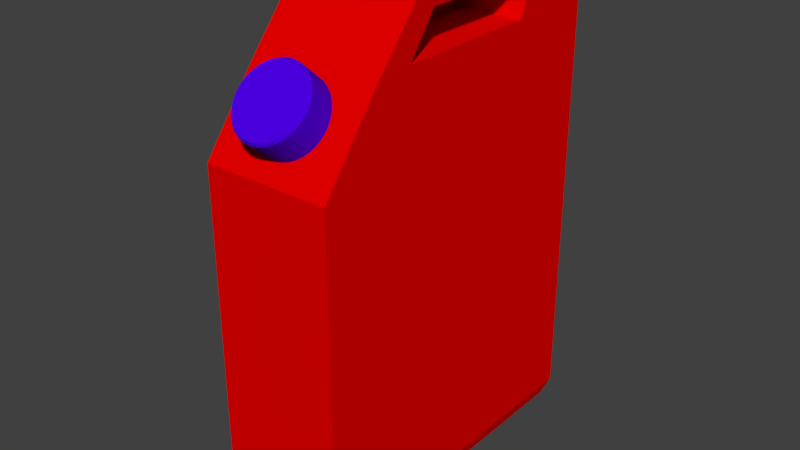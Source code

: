 # Source: FuelCan.blend  (saved by Blender 2.78.0; exported with 4.5.12 LTS)
import bpy
from mathutils import Matrix  # noqa: F401  (used for matrix-valued properties, if any)

bpy.ops.wm.read_factory_settings(use_empty=True)
scene = bpy.context.scene
scene.name = 'Scene'

# ---- collections
col_collection_1 = bpy.data.collections.new('Collection 1'); scene.collection.children.link(col_collection_1)

# ---- materials (node trees are filled in below, after node groups)
mat_material_001 = bpy.data.materials.new('Material.001')
mat_material_001.alpha_threshold = 0.0
mat_material_001.use_transparent_shadow = False
mat_material_001.diffuse_color = (0.8, 0.0, 0.0, 1.0)
mat_material_001.roughness = 0.5
mat_material_002 = bpy.data.materials.new('Material.002')
mat_material_002.alpha_threshold = 0.0
mat_material_002.use_transparent_shadow = False
mat_material_002.diffuse_color = (0.07754, 0.0, 0.8, 1.0)
mat_material_002.roughness = 0.5

# ---- material node trees

# ---- world
world_world = bpy.data.worlds.new('World'); scene.world = world_world
world_world.color = (0.05088, 0.05088, 0.05088)
world_world.use_sun_shadow = False
world_world.sun_shadow_jitter_overblur = 0.0
world_world.cycles.sampling_method = 'MANUAL'

# ---- meshes
me_cube_001 = bpy.data.meshes.new('Cube.001')
me_cube_001.from_pydata([(0.0, -0.1285, -1.0), (0.0, -0.1381, 1.377), (0.0, 1.0, 1.067), (0.0, -0.6185, 1.067), (0.0, 0.6169, -1.0), (0.0, 0.6627, 1.377), (0.0, -0.4248, 1.255), (0.0, 1.0, 1.255), (0.0, -0.2996, 1.377), (0.0, 0.8104, 1.377), (0.0, -0.687, 1.0), (0.0, -0.2789, -1.0), (0.0, -1.0, -0.9309), (0.0, -0.9309, -1.0), (0.0, 1.0, -0.9309), (0.0, 0.9309, -1.0), (0.0, -1.0, 0.6634), (0.0, 1.0, 1.0), (-0.2114, 0.5522, 1.249), (-0.2114, 0.4566, 1.073), (-1.143e-07, -1.072, 0.8528), (0.1055, -1.07, 0.8552), (0.207, -1.062, 0.8624), (0.3005, -1.05, 0.874), (0.3825, -1.033, 0.8897), (0.4497, -1.013, 0.9088), (0.4997, -0.9895, 0.9306), (0.5305, -0.9643, 0.9542), (0.5409, -0.9381, 0.9788), (0.5305, -0.9119, 1.003), (0.4997, -0.8867, 1.027), (0.4497, -0.8635, 1.049), (0.3825, -0.8432, 1.068), (0.3005, -0.8265, 1.084), (0.207, -0.8141, 1.095), (6.192e-08, -0.8039, 1.105), (0.1055, -0.8065, 1.102), (-0.1166, 0.4566, 1.073), (-0.1166, -0.4174, 1.067), (-1.277e-07, -1.068, 0.8361), (0.112, -1.065, 0.8386), (0.2198, -1.057, 0.8462), (1.0, -1.0, 0.6634), (1.0, 1.0, 1.0), (0.9309, -0.9309, -1.0), (1.0, -1.0, -0.9309), (0.9309, 0.9309, -1.0), (1.0, 1.0, -0.9309), (1.0, -0.687, 1.0), (0.9309, -0.2789, -1.0), (1.0, -0.2996, -0.9309), (1.0, 0.8104, 1.377), (1.0, -0.2996, 1.377), (1.0, -0.4248, 1.255), (1.0, 1.0, 1.255), (0.9309, 0.6169, -1.0), (1.0, 0.5621, 1.0), (1.0, 0.6627, -0.9309), (1.0, 0.6627, 1.377), (1.0, 0.5522, 1.249), (1.0, 1.0, 1.067), (1.0, -0.6185, 1.067), (1.0, 0.4566, 1.073), (1.0, -0.4773, 1.0), (1.0, -0.1381, -0.9309), (1.0, -0.1381, 1.377), (1.0, -0.2477, 1.255), (0.9309, -0.1285, -1.0), (1.0, -0.4174, 1.067), (4.798e-08, -0.4004, 0.8345), (4.798e-08, -0.7296, 1.066), (0.112, -0.4031, 0.8319), (0.112, -0.7323, 1.064), (0.2198, -0.4112, 0.8243), (0.2198, -0.7404, 1.056), (0.319, -0.4244, 0.812), (0.319, -0.7536, 1.044), (0.4061, -0.4421, 0.7953), (0.4061, -0.7713, 1.027), (0.4775, -0.4637, 0.775), (0.4775, -0.7929, 1.007), (0.5306, -0.4883, 0.7519), (0.5306, -0.8176, 0.9836), (0.5632, -0.5151, 0.7268), (0.5632, -0.8443, 0.9585), (0.5743, -0.5429, 0.7007), (0.5743, -0.8721, 0.9324), (0.5632, -0.5707, 0.6746), (0.5632, -0.8999, 0.9063), (0.5306, -0.5974, 0.6495), (0.5306, -0.9266, 0.8812), (0.4775, -0.6221, 0.6264), (0.4775, -0.9513, 0.858), (0.4061, -0.6437, 0.6061), (0.4061, -0.9729, 0.8378), (0.319, -0.6614, 0.5895), (0.319, -0.9906, 0.8211), (0.2198, -0.6745, 0.5771), (0.2198, -1.004, 0.8088), (0.112, -0.6827, 0.5695), (0.112, -1.012, 0.8011), (-1.391e-07, -0.6854, 0.5669), (-1.391e-07, -1.015, 0.7986), (0.01546, -0.2477, 1.255), (0.01546, 0.5522, 1.249), (-0.6527, -0.4174, 1.067), (-0.6527, -0.2477, 1.255), (0.112, -0.7856, 1.101), (5.941e-08, -0.7829, 1.104), (0.2198, -0.7937, 1.093), (0.319, -0.8069, 1.081), (0.4061, -0.8246, 1.064), (0.4775, -0.8462, 1.044), (0.5306, -0.8708, 1.021), (0.5632, -0.8976, 0.996), (0.5743, -0.9254, 0.9699), (0.5632, -0.9532, 0.9438), (0.5306, -0.9799, 0.9187), (0.4775, -1.005, 0.8955), (0.4061, -1.026, 0.8752), (0.319, -1.044, 0.8586)], [], [(45, 42, 16, 12), (51, 9, 5, 58), (115, 114, 29, 28), (58, 5, 1, 65), (39, 40, 21, 20), (109, 107, 36, 34), (117, 116, 27, 26), (36, 35, 20, 21, 22, 23, 24, 25, 26, 27, 28, 29, 30, 31, 32, 33, 34), (111, 110, 33, 32), (84, 82, 113, 114), (48, 42, 45, 47, 43, 56, 63), (15, 46, 55, 4), (67, 55, 57, 64), (63, 56, 62, 68), (10, 48, 61, 3), (13, 44, 45, 12), (11, 49, 44, 13), (0, 67, 49, 11), (44, 49, 50, 45), (6, 53, 52, 8), (59, 54, 51, 58), (62, 60, 54, 59), (3, 61, 53, 6), (55, 46, 47, 57), (77, 78, 80, 79), (49, 67, 64, 50), (97, 98, 100, 99), (81, 82, 84, 83), (61, 68, 66, 53), (78, 76, 110, 111), (85, 86, 88, 87), (69, 70, 72, 71), (96, 94, 119, 120), (89, 90, 92, 91), (73, 74, 76, 75), (88, 86, 115, 116), (56, 43, 60, 62), (93, 94, 96, 95), (66, 59, 58, 65), (72, 70, 108, 107), (48, 63, 68, 61), (53, 66, 65, 52), (4, 55, 67, 0), (71, 72, 74, 73), (75, 76, 78, 77), (79, 80, 82, 81), (83, 84, 86, 85), (87, 88, 90, 89), (91, 92, 94, 93), (95, 96, 98, 97), (99, 100, 102, 101), (66, 68, 105, 106), (80, 78, 111, 112), (98, 96, 120, 41), (14, 17, 43, 47), (68, 62, 37, 38), (82, 80, 112, 113), (102, 100, 40, 39), (92, 90, 117, 118), (74, 72, 107, 109), (90, 88, 116, 117), (112, 111, 32, 31), (94, 92, 118, 119), (43, 17, 2, 60), (62, 59, 18, 19), (54, 7, 9, 51), (76, 74, 109, 110), (114, 113, 30, 29), (41, 120, 23, 22), (120, 119, 24, 23), (100, 98, 41, 40), (59, 66, 103, 104), (118, 117, 26, 25), (86, 84, 114, 115), (119, 118, 25, 24), (107, 108, 35, 36), (65, 1, 8, 52), (40, 41, 22, 21), (110, 109, 34, 33), (113, 112, 31, 30), (116, 115, 28, 27), (46, 15, 14, 47), (60, 2, 7, 54), (48, 10, 16, 42)])
me_cube_001.polygons.foreach_set('material_index', [0, 0, 1, 0, 1, 1, 1, 1, 1, 1, 0, 0, 0, 0, 0, 0, 0, 0, 0, 0, 0, 0, 0, 0, 1, 0, 1, 1, 0, 1, 1, 1, 1, 1, 1, 1, 0, 1, 0, 1, 0, 0, 0, 1, 1, 1, 1, 1, 1, 1, 1, 0, 1, 1, 0, 0, 1, 1, 1, 1, 1, 1, 1, 0, 0, 0, 1, 1, 1, 1, 1, 0, 1, 1, 1, 1, 0, 1, 1, 1, 1, 0, 0, 0])
_uv = me_cube_001.uv_layers.new(name='UVMap')
_uv.uv.foreach_set('vector', [0.1557, 0.08485, 0.1659, 0.106, 0.1563, 0.1085, 0.1466, 0.08476, 0.159, 0.1506, 0.1593, 0.1588, 0.1608, 0.1735, 0.1602, 0.1586, 0.3926, 0.1919, 0.3937, 0.192, 0.3938, 0.1931, 0.3926, 0.193, 0.1602, 0.1586, 0.1608, 0.1735, 0.1734, 0.2167, 0.1531, 0.1784, 0.371, 0.2308, 0.376, 0.2189, 0.3775, 0.2201, 0.373, 0.2317, 0.4083, 0.2079, 0.4135, 0.2167, 0.4118, 0.2182, 0.4071, 0.2096, 0.3903, 0.1933, 0.3915, 0.1923, 0.3916, 0.1934, 0.3904, 0.1946, 0.4118, 0.2182, 0.4173, 0.2293, 0.373, 0.2317, 0.3775, 0.2201, 0.3812, 0.2113, 0.3843, 0.2047, 0.3868, 0.2, 0.3889, 0.1967, 0.3904, 0.1946, 0.3916, 0.1934, 0.3926, 0.193, 0.3938, 0.1931, 0.3952, 0.194, 0.3972, 0.1958, 0.3998, 0.1988, 0.4031, 0.2033, 0.4071, 0.2096, 0.4002, 0.197, 0.4038, 0.2015, 0.4031, 0.2033, 0.3998, 0.1988, 0.3944, 0.1898, 0.3966, 0.1903, 0.3952, 0.1926, 0.3937, 0.192, 0.1566, 0.9654, 9.871e-05, 0.7971, 9.823e-05, 9.832e-05, 0.9999, 9.823e-05, 0.9999, 0.9654, 0.781, 0.9654, 0.2614, 0.9654, 0.1635, 0.05396, 0.1602, 0.08665, 0.1558, 0.07467, 0.1587, 0.03215, 0.1445, 0.0627, 0.1558, 0.07467, 0.1535, 0.07981, 0.1501, 0.06905, 0.2021, 0.2178, 0.1541, 0.1213, 0.155, 0.1263, 0.2122, 0.2225, 0.1674, 0.1351, 0.1707, 0.186, 0.1636, 0.1989, 0.1739, 0.1688, 0.1406, 0.06247, 0.1518, 0.07836, 0.1557, 0.08485, 0.1466, 0.08476, 0.1402, 0.03208, 0.1517, 0.06689, 0.1518, 0.07836, 0.1406, 0.06247, 0.1438, 8.341e-05, 0.1445, 0.0627, 0.1517, 0.06689, 0.1402, 0.03208, 0.1518, 0.07836, 0.1517, 0.06689, 0.1526, 0.0717, 0.1557, 0.08485, 0.1761, 0.2048, 0.1487, 0.1994, 0.1521, 0.1886, 0.1788, 0.2446, 0.1584, 0.1472, 0.1591, 0.1405, 0.159, 0.1506, 0.1602, 0.1586, 0.155, 0.1263, 0.1607, 0.1305, 0.1591, 0.1405, 0.1584, 0.1472, 0.1739, 0.1688, 0.1636, 0.1989, 0.1487, 0.1994, 0.1761, 0.2048, 0.1558, 0.07467, 0.1602, 0.08665, 0.1582, 0.0971, 0.1535, 0.07981, 0.4146, 0.1655, 0.4031, 0.1943, 0.3995, 0.1917, 0.4074, 0.1637, 0.1517, 0.06689, 0.1445, 0.0627, 0.1501, 0.06905, 0.1526, 0.0717, 0.3562, 0.1747, 0.3755, 0.207, 0.37, 0.2156, 0.3458, 0.1812, 0.4017, 0.163, 0.3966, 0.1903, 0.3944, 0.1898, 0.3975, 0.163, 0.1636, 0.1989, 0.2122, 0.2225, 0.09281, 0.2225, 0.1487, 0.1994, 0.4031, 0.1943, 0.4076, 0.1986, 0.4038, 0.2015, 0.4002, 0.197, 0.3943, 0.1633, 0.3928, 0.1898, 0.3911, 0.1901, 0.3911, 0.1637, 0.4525, 0.1872, 0.4268, 0.2233, 0.4193, 0.213, 0.4424, 0.1801, 0.3799, 0.2005, 0.3836, 0.1959, 0.3865, 0.1984, 0.3837, 0.2031, 0.3871, 0.1643, 0.3891, 0.191, 0.3866, 0.1928, 0.3816, 0.1652, 0.4325, 0.1738, 0.413, 0.2047, 0.4076, 0.1986, 0.4232, 0.1688, 0.3911, 0.1901, 0.3928, 0.1898, 0.3926, 0.1919, 0.3915, 0.1923, 0.1541, 0.1213, 0.1602, 0.1218, 0.1607, 0.1305, 0.155, 0.1263, 0.3745, 0.1669, 0.3836, 0.1959, 0.3799, 0.2005, 0.3659, 0.17, 0.09281, 0.2225, 0.1584, 0.1472, 0.1602, 0.1586, 0.1531, 0.1784, 0.4193, 0.213, 0.4268, 0.2233, 0.4196, 0.2281, 0.4135, 0.2167, 0.1707, 0.186, 0.2021, 0.2178, 0.2122, 0.2225, 0.1636, 0.1989, 0.1487, 0.1994, 0.09281, 0.2225, 0.1531, 0.1784, 0.1521, 0.1886, 0.1587, 0.03215, 0.1558, 0.07467, 0.1445, 0.0627, 0.1438, 8.341e-05, 0.4424, 0.1801, 0.4193, 0.213, 0.413, 0.2047, 0.4325, 0.1738, 0.4232, 0.1688, 0.4076, 0.1986, 0.4031, 0.1943, 0.4146, 0.1655, 0.4074, 0.1637, 0.3995, 0.1917, 0.3966, 0.1903, 0.4017, 0.163, 0.3975, 0.163, 0.3944, 0.1898, 0.3928, 0.1898, 0.3943, 0.1633, 0.3911, 0.1637, 0.3911, 0.1901, 0.3891, 0.191, 0.3871, 0.1643, 0.3816, 0.1652, 0.3866, 0.1928, 0.3836, 0.1959, 0.3745, 0.1669, 0.3659, 0.17, 0.3799, 0.2005, 0.3755, 0.207, 0.3562, 0.1747, 0.3458, 0.1812, 0.37, 0.2156, 0.3631, 0.2267, 0.3352, 0.1887, 0.09281, 0.2225, 0.2122, 0.2225, 0.2122, 0.9999, 0.09281, 0.9999, 0.3995, 0.1917, 0.4031, 0.1943, 0.4002, 0.197, 0.3974, 0.1942, 0.3755, 0.207, 0.3799, 0.2005, 0.3837, 0.2031, 0.3802, 0.2099, 0.164, 0.07112, 0.163, 0.1117, 0.1602, 0.1218, 0.1582, 0.0971, 0.2122, 0.2225, 0.155, 0.1263, 0.2779, 0.05322, 0.3351, 0.1494, 0.3966, 0.1903, 0.3995, 0.1917, 0.3974, 0.1942, 0.3952, 0.1926, 0.3631, 0.2267, 0.37, 0.2156, 0.376, 0.2189, 0.371, 0.2308, 0.3866, 0.1928, 0.3891, 0.191, 0.3903, 0.1933, 0.3887, 0.1952, 0.413, 0.2047, 0.4193, 0.213, 0.4135, 0.2167, 0.4083, 0.2079, 0.3891, 0.191, 0.3911, 0.1901, 0.3915, 0.1923, 0.3903, 0.1933, 0.3974, 0.1942, 0.4002, 0.197, 0.3998, 0.1988, 0.3972, 0.1958, 0.3836, 0.1959, 0.3866, 0.1928, 0.3887, 0.1952, 0.3865, 0.1984, 0.1602, 0.1218, 0.163, 0.1117, 0.1618, 0.1414, 0.1607, 0.1305, 0.155, 0.1263, 0.1584, 0.1472, 0.0328, 0.1679, 0.02935, 0.1471, 0.1591, 0.1405, 0.1601, 0.1482, 0.1593, 0.1588, 0.159, 0.1506, 0.4076, 0.1986, 0.413, 0.2047, 0.4083, 0.2079, 0.4038, 0.2015, 0.3937, 0.192, 0.3952, 0.1926, 0.3952, 0.194, 0.3938, 0.1931, 0.3802, 0.2099, 0.3837, 0.2031, 0.3843, 0.2047, 0.3812, 0.2113, 0.3837, 0.2031, 0.3865, 0.1984, 0.3868, 0.2, 0.3843, 0.2047, 0.37, 0.2156, 0.3755, 0.207, 0.3802, 0.2099, 0.376, 0.2189, 0.1584, 0.1472, 0.09281, 0.2225, 8.341e-05, 0.1417, 0.0657, 0.0664, 0.3887, 0.1952, 0.3903, 0.1933, 0.3904, 0.1946, 0.3889, 0.1967, 0.3928, 0.1898, 0.3944, 0.1898, 0.3937, 0.192, 0.3926, 0.1919, 0.3865, 0.1984, 0.3887, 0.1952, 0.3889, 0.1967, 0.3868, 0.2, 0.4135, 0.2167, 0.4196, 0.2281, 0.4173, 0.2293, 0.4118, 0.2182, 0.1531, 0.1784, 0.1734, 0.2167, 0.1788, 0.2446, 0.1521, 0.1886, 0.376, 0.2189, 0.3802, 0.2099, 0.3812, 0.2113, 0.3775, 0.2201, 0.4038, 0.2015, 0.4083, 0.2079, 0.4071, 0.2096, 0.4031, 0.2033, 0.3952, 0.1926, 0.3974, 0.1942, 0.3972, 0.1958, 0.3952, 0.194, 0.3915, 0.1923, 0.3926, 0.1919, 0.3926, 0.193, 0.3916, 0.1934, 0.1602, 0.08665, 0.1635, 0.05396, 0.164, 0.07112, 0.1582, 0.0971, 0.1607, 0.1305, 0.1618, 0.1414, 0.1601, 0.1482, 0.1591, 0.1405, 0.1707, 0.186, 0.1674, 0.1351, 0.1563, 0.1085, 0.1659, 0.106])
me_cube_001.materials.append(mat_material_001)
me_cube_001.materials.append(mat_material_002)
me_cube_001.use_remesh_preserve_volume = False
me_cube_001.use_remesh_preserve_attributes = False
me_cube_001.use_mirror_vertex_groups = False
me_cube_001.update()

# ---- objects
ob_cube = bpy.data.objects.new('Cube', me_cube_001)

# ---- transforms, parenting, visibility, modifiers, constraints
ob_cube.location = (0.0, 0.0, 1.432)
ob_cube.scale = (0.3081, 0.8128, 1.0)
ob_cube.lineart.crease_threshold = 0.0
_m = ob_cube.modifiers.new('Mirror', 'MIRROR')

# ---- collection membership
col_collection_1.objects.link(ob_cube)

# ---- scene / render settings (as saved in the file)
scene.frame_start = 1; scene.frame_end = 250; scene.frame_set(1)
scene.render.engine = 'BLENDER_EEVEE_NEXT'
scene.render.resolution_percentage = 50
scene.render.dither_intensity = 0.0
scene.cycles.use_denoising = False
scene.cycles.samples = 128
scene.cycles.sampling_pattern = 'TABULATED_SOBOL'
scene.cycles.light_sampling_threshold = 0.0
scene.cycles.use_adaptive_sampling = False
scene.cycles.use_light_tree = False
scene.cycles.blur_glossy = 0.0
scene.cycles.sample_clamp_indirect = 0.0
scene.view_settings.view_transform = 'Standard'
bpy.context.view_layer.update()

# ---- added for rendering (the .blend has no active camera and no usable light): camera, sun
cam_auto = bpy.data.cameras.new('AutoCamera')
cam_auto.lens = 50.0
cam_auto.sensor_width = 36.0
cam_auto.clip_end = 1000.0
ob_auto_camera = bpy.data.objects.new('AutoCamera', cam_auto)
scene.collection.objects.link(ob_auto_camera)
ob_auto_camera.location = (2.75529, -3.33574, 3.82529)
ob_auto_camera.rotation_euler = (1.09748, -7.21219e-08, 0.694738)
scene.camera = ob_auto_camera
light_auto_sun = bpy.data.lights.new('AutoSun', 'SUN')
light_auto_sun.energy = 3.0
light_auto_sun.angle = 0.0523599
ob_auto_sun = bpy.data.objects.new('AutoSun', light_auto_sun)
scene.collection.objects.link(ob_auto_sun)
ob_auto_sun.rotation_euler = (0.872665, 0.174533, 0.523599)
bpy.context.view_layer.update()
